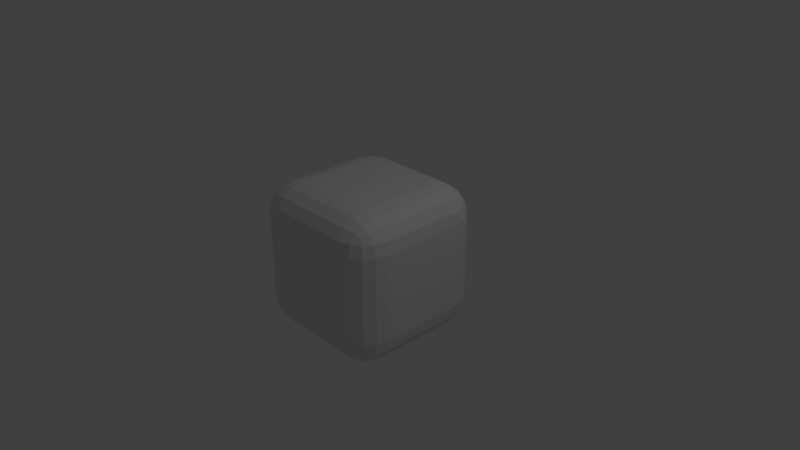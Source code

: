 # Source: Die.blend  (saved by Blender 2.79.0; exported with 4.5.12 LTS)
import bpy
from mathutils import Matrix  # noqa: F401  (used for matrix-valued properties, if any)

bpy.ops.wm.read_factory_settings(use_empty=True)
scene = bpy.context.scene
scene.name = 'Scene'

# ---- collections
col_collection_1 = bpy.data.collections.new('Collection 1'); scene.collection.children.link(col_collection_1)

# ---- materials (node trees are filled in below, after node groups)
mat_material = bpy.data.materials.new('Material')
mat_material.alpha_threshold = 0.0
mat_material.use_transparent_shadow = False
mat_material.roughness = 0.5
mat_material.line_color = (0.0, 0.0, 0.0, 1.0)

# ---- material node trees

# ---- world
world_world = bpy.data.worlds.new('World'); scene.world = world_world
world_world.color = (0.05088, 0.05088, 0.05088)
world_world.use_sun_shadow = False
world_world.sun_shadow_jitter_overblur = 0.0
world_world.cycles.sampling_method = 'MANUAL'

# ---- cameras
cam_camera = bpy.data.cameras.new('Camera')
cam_camera.clip_end = 100.0
cam_camera.lens = 35.0
cam_camera.sensor_width = 32.0
cam_camera.sensor_height = 18.0
cam_camera.ortho_scale = 7.314
cam_camera.dof.focus_distance = 0.0
cam_camera.dof.aperture_fstop = 128.0

# ---- lights
light_lamp = bpy.data.lights.new('Lamp', 'POINT')
light_lamp.transmission_factor = 0.0
light_lamp.cutoff_distance = 30.0
light_lamp.energy = 100.0
light_lamp.shadow_buffer_clip_start = 1.001
light_lamp.shadow_soft_size = 0.1
light_lamp.shadow_maximum_resolution = 0.006
light_lamp.use_absolute_resolution = True

# ---- meshes
me_cube = bpy.data.meshes.new('Cube')
me_cube.from_pydata([(1.0, 0.5814, -0.5814), (0.5814, 0.5814, -1.0), (0.5814, 1.0, -0.5814), (0.9681, 0.5814, -0.7416), (0.8774, 0.5814, -0.8774), (0.9681, 0.7416, -0.5814), (0.9297, 0.7456, -0.7456), (0.8561, 0.7373, -0.8561), (0.8231, 0.8231, -0.8231), (0.5814, 0.7416, -0.9681), (0.5814, 0.8774, -0.8774), (0.7416, 0.5814, -0.9681), (0.7456, 0.7456, -0.9297), (0.7373, 0.8561, -0.8561), (0.7416, 0.9681, -0.5814), (0.8774, 0.8774, -0.5814), (0.5814, 0.9681, -0.7416), (0.7456, 0.9297, -0.7456), (0.8561, 0.8561, -0.7373), (1.0, -0.5814, -0.5814), (0.5814, -1.0, -0.5814), (0.5814, -0.5814, -1.0), (0.9681, -0.7416, -0.5814), (0.8774, -0.8774, -0.5814), (0.9681, -0.5814, -0.7416), (0.9297, -0.7456, -0.7456), (0.8561, -0.8561, -0.7373), (0.8231, -0.8231, -0.8231), (0.5814, -0.9681, -0.7416), (0.5814, -0.8774, -0.8774), (0.7416, -0.9681, -0.5814), (0.7456, -0.9297, -0.7456), (0.7373, -0.8561, -0.8561), (0.7416, -0.5814, -0.9681), (0.8774, -0.5814, -0.8774), (0.5814, -0.7416, -0.9681), (0.7456, -0.7456, -0.9297), (0.8561, -0.7373, -0.8561), (-0.5814, -1.0, -0.5814), (-1.0, -0.5814, -0.5814), (-0.5814, -0.5814, -1.0), (-0.7416, -0.9681, -0.5814), (-0.8774, -0.8774, -0.5814), (-0.5814, -0.9681, -0.7416), (-0.7456, -0.9297, -0.7456), (-0.8561, -0.8561, -0.7373), (-0.8231, -0.8231, -0.8231), (-0.9681, -0.5814, -0.7416), (-0.8774, -0.5814, -0.8774), (-0.9681, -0.7416, -0.5814), (-0.9297, -0.7456, -0.7456), (-0.8561, -0.7373, -0.8561), (-0.5814, -0.7416, -0.9681), (-0.5814, -0.8774, -0.8774), (-0.7416, -0.5814, -0.9681), (-0.7456, -0.7456, -0.9297), (-0.7373, -0.8561, -0.8561), (-0.5814, 1.0, -0.5814), (-0.5814, 0.5814, -1.0), (-1.0, 0.5814, -0.5814), (-0.5814, 0.9681, -0.7416), (-0.5814, 0.8774, -0.8774), (-0.7416, 0.9681, -0.5814), (-0.7456, 0.9297, -0.7456), (-0.7373, 0.8561, -0.8561), (-0.8231, 0.8231, -0.8231), (-0.7416, 0.5814, -0.9681), (-0.8774, 0.5814, -0.8774), (-0.5814, 0.7416, -0.9681), (-0.7456, 0.7456, -0.9297), (-0.8561, 0.7373, -0.8561), (-0.9681, 0.7416, -0.5814), (-0.8774, 0.8774, -0.5814), (-0.9681, 0.5814, -0.7416), (-0.9297, 0.7456, -0.7456), (-0.8561, 0.8561, -0.7373), (0.5814, 1.0, 0.5814), (0.5814, 0.5814, 1.0), (1.0, 0.5814, 0.5814), (0.5814, 0.9681, 0.7416), (0.5814, 0.8774, 0.8774), (0.7416, 0.9681, 0.5814), (0.7456, 0.9297, 0.7456), (0.7373, 0.8561, 0.8561), (0.8231, 0.8231, 0.8231), (0.7416, 0.5814, 0.9681), (0.8774, 0.5814, 0.8774), (0.5814, 0.7416, 0.9681), (0.7456, 0.7456, 0.9297), (0.8561, 0.7373, 0.8561), (0.9681, 0.7416, 0.5814), (0.8774, 0.8774, 0.5814), (0.9681, 0.5814, 0.7416), (0.9297, 0.7456, 0.7456), (0.8561, 0.8561, 0.7373), (0.5814, -1.0, 0.5814), (1.0, -0.5814, 0.5814), (0.5814, -0.5814, 1.0), (0.7416, -0.9681, 0.5814), (0.8774, -0.8774, 0.5814), (0.5814, -0.9681, 0.7416), (0.7456, -0.9297, 0.7456), (0.8561, -0.8561, 0.7373), (0.8231, -0.8231, 0.8231), (0.9681, -0.5814, 0.7416), (0.8774, -0.5814, 0.8774), (0.9681, -0.7416, 0.5814), (0.9297, -0.7456, 0.7456), (0.8561, -0.7373, 0.8561), (0.5814, -0.7416, 0.9681), (0.5814, -0.8774, 0.8774), (0.7416, -0.5814, 0.9681), (0.7456, -0.7456, 0.9297), (0.7373, -0.8561, 0.8561), (-1.0, -0.5814, 0.5814), (-0.5814, -1.0, 0.5814), (-0.5814, -0.5814, 1.0), (-0.9681, -0.7416, 0.5814), (-0.8774, -0.8774, 0.5814), (-0.9681, -0.5814, 0.7416), (-0.9297, -0.7456, 0.7456), (-0.8561, -0.8561, 0.7373), (-0.8231, -0.8231, 0.8231), (-0.5814, -0.9681, 0.7416), (-0.5814, -0.8774, 0.8774), (-0.7416, -0.9681, 0.5814), (-0.7456, -0.9297, 0.7456), (-0.7373, -0.8561, 0.8561), (-0.7416, -0.5814, 0.9681), (-0.8774, -0.5814, 0.8774), (-0.5814, -0.7416, 0.9681), (-0.7456, -0.7456, 0.9297), (-0.8561, -0.7373, 0.8561), (-1.0, 0.5814, 0.5814), (-0.5814, 0.5814, 1.0), (-0.5814, 1.0, 0.5814), (-0.9681, 0.5814, 0.7416), (-0.8774, 0.5814, 0.8774), (-0.9681, 0.7416, 0.5814), (-0.9297, 0.7456, 0.7456), (-0.8561, 0.7373, 0.8561), (-0.8231, 0.8231, 0.8231), (-0.5814, 0.7416, 0.9681), (-0.5814, 0.8774, 0.8774), (-0.7416, 0.5814, 0.9681), (-0.7456, 0.7456, 0.9297), (-0.7373, 0.8561, 0.8561), (-0.7416, 0.9681, 0.5814), (-0.8774, 0.8774, 0.5814), (-0.5814, 0.9681, 0.7416), (-0.7456, 0.9297, 0.7456), (-0.8561, 0.8561, 0.7373)], [], [(76, 2, 57, 135), (1, 21, 40, 58), (39, 114, 133, 59), (77, 134, 116, 97), (20, 95, 115, 38), (0, 3, 6, 5), (3, 4, 7, 6), (5, 6, 18, 15), (6, 7, 8, 18), (1, 9, 12, 11), (9, 10, 13, 12), (11, 12, 7, 4), (12, 13, 8, 7), (2, 14, 17, 16), (14, 15, 18, 17), (16, 17, 13, 10), (17, 18, 8, 13), (19, 22, 25, 24), (22, 23, 26, 25), (24, 25, 37, 34), (25, 26, 27, 37), (20, 28, 31, 30), (28, 29, 32, 31), (30, 31, 26, 23), (31, 32, 27, 26), (21, 33, 36, 35), (33, 34, 37, 36), (35, 36, 32, 29), (36, 37, 27, 32), (38, 41, 44, 43), (41, 42, 45, 44), (43, 44, 56, 53), (44, 45, 46, 56), (39, 47, 50, 49), (47, 48, 51, 50), (49, 50, 45, 42), (50, 51, 46, 45), (40, 52, 55, 54), (52, 53, 56, 55), (54, 55, 51, 48), (55, 56, 46, 51), (57, 60, 63, 62), (60, 61, 64, 63), (62, 63, 75, 72), (63, 64, 65, 75), (58, 66, 69, 68), (66, 67, 70, 69), (68, 69, 64, 61), (69, 70, 65, 64), (59, 71, 74, 73), (71, 72, 75, 74), (73, 74, 70, 67), (74, 75, 65, 70), (76, 79, 82, 81), (79, 80, 83, 82), (81, 82, 94, 91), (82, 83, 84, 94), (77, 85, 88, 87), (85, 86, 89, 88), (87, 88, 83, 80), (88, 89, 84, 83), (78, 90, 93, 92), (90, 91, 94, 93), (92, 93, 89, 86), (93, 94, 84, 89), (95, 98, 101, 100), (98, 99, 102, 101), (100, 101, 113, 110), (101, 102, 103, 113), (96, 104, 107, 106), (104, 105, 108, 107), (106, 107, 102, 99), (107, 108, 103, 102), (97, 109, 112, 111), (109, 110, 113, 112), (111, 112, 108, 105), (112, 113, 103, 108), (114, 117, 120, 119), (117, 118, 121, 120), (119, 120, 132, 129), (120, 121, 122, 132), (115, 123, 126, 125), (123, 124, 127, 126), (125, 126, 121, 118), (126, 127, 122, 121), (116, 128, 131, 130), (128, 129, 132, 131), (130, 131, 127, 124), (131, 132, 122, 127), (133, 136, 139, 138), (136, 137, 140, 139), (138, 139, 151, 148), (139, 140, 141, 151), (134, 142, 145, 144), (142, 143, 146, 145), (144, 145, 140, 137), (145, 146, 141, 140), (135, 147, 150, 149), (147, 148, 151, 150), (149, 150, 146, 143), (150, 151, 141, 146), (0, 19, 24, 3), (3, 24, 34, 4), (4, 34, 33, 11), (11, 33, 21, 1), (1, 58, 68, 9), (9, 68, 61, 10), (10, 61, 60, 16), (16, 60, 57, 2), (2, 76, 81, 14), (14, 81, 91, 15), (15, 91, 90, 5), (5, 90, 78, 0), (20, 38, 43, 28), (28, 43, 53, 29), (29, 53, 52, 35), (35, 52, 40, 21), (19, 96, 106, 22), (22, 106, 99, 23), (23, 99, 98, 30), (30, 98, 95, 20), (39, 59, 73, 47), (47, 73, 67, 48), (48, 67, 66, 54), (54, 66, 58, 40), (38, 115, 125, 41), (41, 125, 118, 42), (42, 118, 117, 49), (49, 117, 114, 39), (59, 133, 138, 71), (71, 138, 148, 72), (72, 148, 147, 62), (62, 147, 135, 57), (77, 97, 111, 85), (85, 111, 105, 86), (86, 105, 104, 92), (92, 104, 96, 78), (76, 135, 149, 79), (79, 149, 143, 80), (80, 143, 142, 87), (87, 142, 134, 77), (97, 116, 130, 109), (109, 130, 124, 110), (110, 124, 123, 100), (100, 123, 115, 95), (116, 134, 144, 128), (128, 144, 137, 129), (129, 137, 136, 119), (119, 136, 133, 114), (0, 78, 96, 19)])
me_cube.materials.append(mat_material)
me_cube.use_remesh_preserve_volume = False
me_cube.use_remesh_preserve_attributes = False
me_cube.use_mirror_vertex_groups = False
me_cube.update()

# ---- objects
ob_cube = bpy.data.objects.new('Cube', me_cube)
ob_lamp = bpy.data.objects.new('Lamp', light_lamp)
ob_camera = bpy.data.objects.new('Camera', cam_camera)

# ---- transforms, parenting, visibility, modifiers, constraints
ob_cube.location = (0.0, 0.0, 0.0)
ob_cube.lock_rotations_4d = False
ob_cube.empty_display_type = 'ARROWS'
ob_cube.lineart.crease_threshold = 0.0
ob_lamp.location = (4.076, 1.005, 5.904)
ob_lamp.rotation_euler = (0.6503, 0.05522, 1.866)
ob_lamp.lock_rotations_4d = False
ob_lamp.empty_display_type = 'ARROWS'
ob_lamp.color = (0.0, 0.0, 0.0, 0.0)
ob_lamp.lineart.crease_threshold = 0.0
ob_camera.location = (7.481, -6.508, 5.344)
ob_camera.rotation_euler = (1.109, 0.0, 0.8149)
ob_camera.lock_rotations_4d = False
ob_camera.empty_display_type = 'ARROWS'
ob_camera.color = (0.0, 0.0, 0.0, 0.0)
ob_camera.display_type = 'WIRE'
ob_camera.lineart.crease_threshold = 0.0

# ---- collection membership
col_collection_1.objects.link(ob_cube)
col_collection_1.objects.link(ob_lamp)
col_collection_1.objects.link(ob_camera)

# ---- scene / render settings (as saved in the file)
scene.camera = ob_camera
scene.frame_start = 1; scene.frame_end = 250; scene.frame_set(1)
scene.render.engine = 'BLENDER_EEVEE_NEXT'
scene.render.resolution_percentage = 50
scene.render.dither_intensity = 0.0
scene.cycles.use_denoising = False
scene.cycles.samples = 128
scene.cycles.sampling_pattern = 'TABULATED_SOBOL'
scene.cycles.use_adaptive_sampling = False
scene.cycles.use_light_tree = False
scene.cycles.blur_glossy = 0.0
scene.cycles.sample_clamp_indirect = 0.0
scene.view_settings.view_transform = 'Standard'
bpy.context.view_layer.update()
